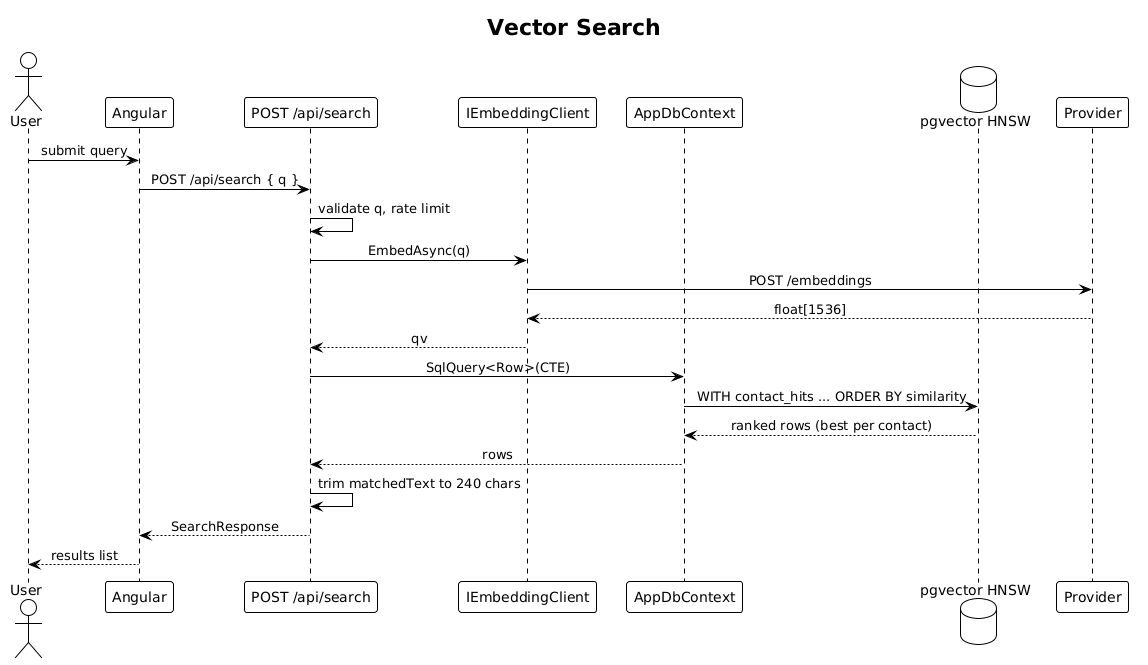

The diagram above was rendered by PlantUML. Its source (embedded in the PNG):
@startuml
!theme plain
skinparam sequenceMessageAlign center

title Vector Search

actor User
participant "Angular" as SPA
participant "POST /api/search" as API
participant "IEmbeddingClient" as EC
participant "AppDbContext" as CTX
database "pgvector HNSW" as DB
participant "Provider" as P

User -> SPA: submit query
SPA -> API: POST /api/search { q }
API -> API: validate q, rate limit
API -> EC: EmbedAsync(q)
EC -> P: POST /embeddings
P --> EC: float[1536]
EC --> API: qv
API -> CTX: SqlQuery<Row>(CTE)
CTX -> DB: WITH contact_hits ... ORDER BY similarity
DB --> CTX: ranked rows (best per contact)
CTX --> API: rows
API -> API: trim matchedText to 240 chars
API --> SPA: SearchResponse
SPA --> User: results list
@enduml